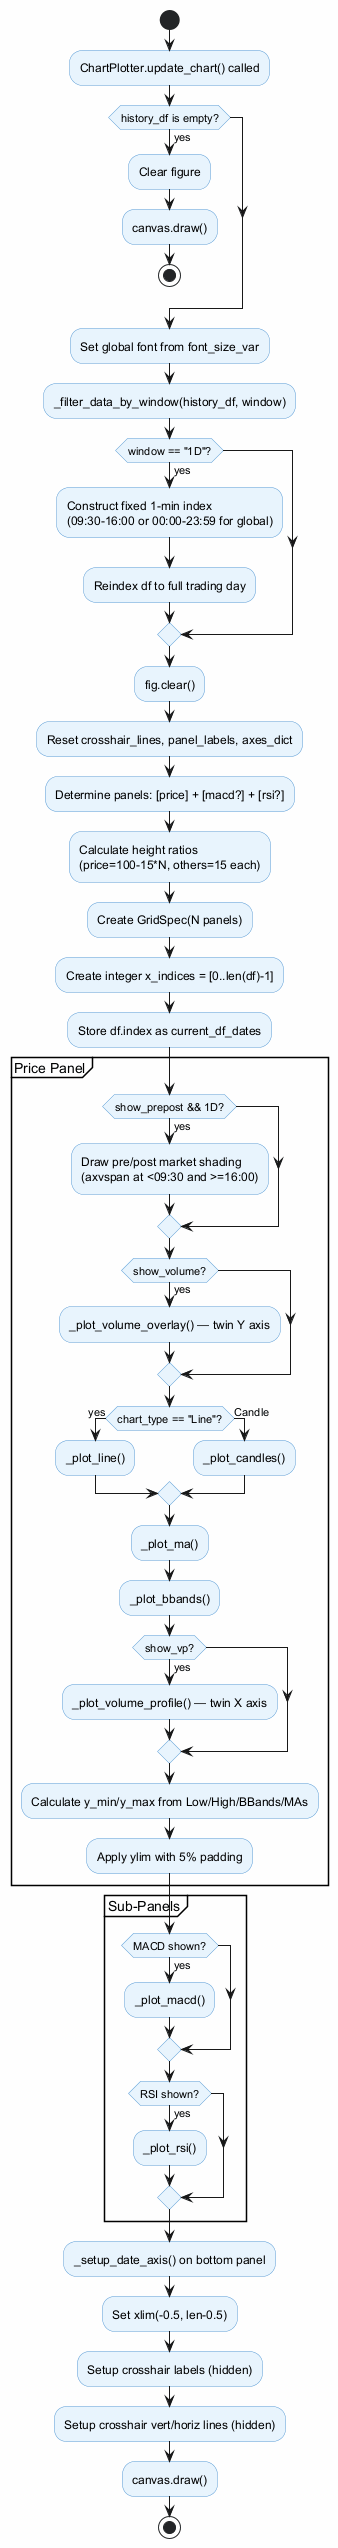

The diagram above was rendered by PlantUML. Its source (embedded in the PNG):
@startuml
skinparam backgroundColor #FEFEFE
skinparam activity {
  BackgroundColor #E8F4FD
  BorderColor #5B9BD5
}

start
:ChartPlotter.update_chart() called;

if (history_df is empty?) then (yes)
  :Clear figure;
  :canvas.draw();
  stop
endif

:Set global font from font_size_var;
:_filter_data_by_window(history_df, window);

if (window == "1D"?) then (yes)
  :Construct fixed 1-min index\n(09:30-16:00 or 00:00-23:59 for global);
  :Reindex df to full trading day;
endif

:fig.clear();
:Reset crosshair_lines, panel_labels, axes_dict;

:Determine panels: [price] + [macd?] + [rsi?];
:Calculate height ratios\n(price=100-15*N, others=15 each);
:Create GridSpec(N panels);

:Create integer x_indices = [0..len(df)-1];
:Store df.index as current_df_dates;

partition "Price Panel" {
  if (show_prepost && 1D?) then (yes)
    :Draw pre/post market shading\n(axvspan at <09:30 and >=16:00);
  endif
  if (show_volume?) then (yes)
    :_plot_volume_overlay() — twin Y axis;
  endif
  if (chart_type == "Line"?) then (yes)
    :_plot_line();
  else (Candle)
    :_plot_candles();
  endif
  :_plot_ma();
  :_plot_bbands();
  if (show_vp?) then (yes)
    :_plot_volume_profile() — twin X axis;
  endif
  :Calculate y_min/y_max from Low/High/BBands/MAs;
  :Apply ylim with 5% padding;
}

partition "Sub-Panels" {
  if (MACD shown?) then (yes)
    :_plot_macd();
  endif
  if (RSI shown?) then (yes)
    :_plot_rsi();
  endif
}

:_setup_date_axis() on bottom panel;
:Set xlim(-0.5, len-0.5);
:Setup crosshair labels (hidden);
:Setup crosshair vert/horiz lines (hidden);
:canvas.draw();
stop

@enduml